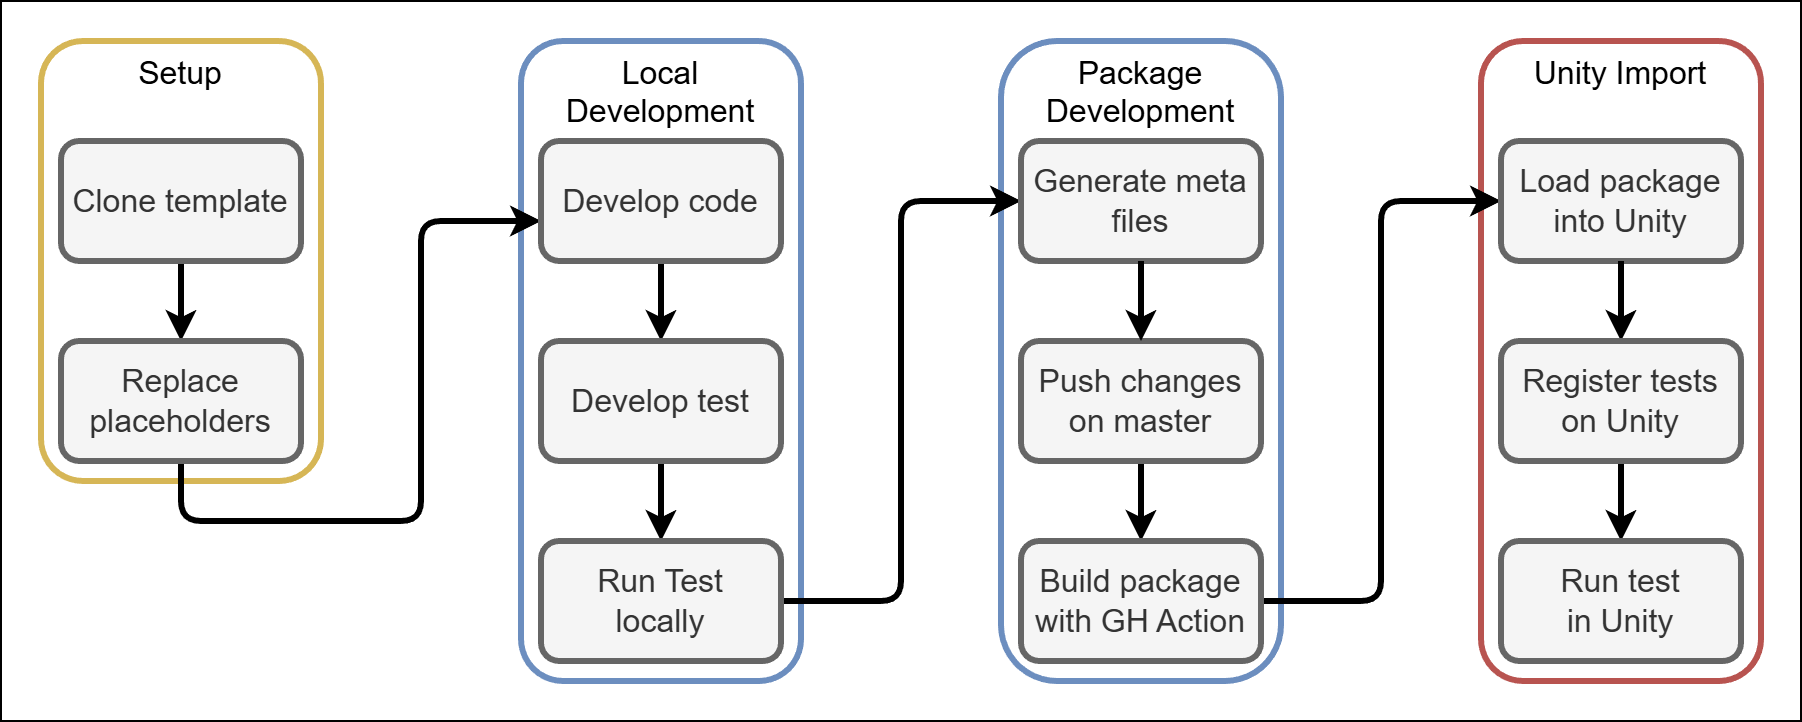

The diagram above was exported from draw.io. Its source (the exported page's mxGraphModel, read from the mxfile embedded in the PNG):
<mxGraphModel dx="1291" dy="1420" grid="1" gridSize="10" guides="1" tooltips="1" connect="1" arrows="1" fold="1" page="1" pageScale="1" pageWidth="3200" pageHeight="3200" math="0" shadow="0">
  <root>
    <mxCell id="0" />
    <mxCell id="1" parent="0" />
    <mxCell id="32" value="" style="whiteSpace=wrap;html=1;" parent="1" vertex="1">
      <mxGeometry x="40" y="40" width="900" height="360" as="geometry" />
    </mxCell>
    <mxCell id="61" value="Package Development" style="rounded=1;whiteSpace=wrap;html=1;strokeWidth=3;fillColor=default;strokeColor=#6c8ebf;fontSize=16;verticalAlign=top;arcSize=20;" parent="1" vertex="1">
      <mxGeometry x="540" y="60" width="140" height="320" as="geometry" />
    </mxCell>
    <mxCell id="54" value="Unity Import" style="rounded=1;whiteSpace=wrap;html=1;strokeWidth=3;fillColor=default;strokeColor=#b85450;fontSize=16;verticalAlign=top;" parent="1" vertex="1">
      <mxGeometry x="780" y="60" width="140" height="320" as="geometry" />
    </mxCell>
    <mxCell id="53" value="&amp;nbsp;Local&amp;nbsp; Development" style="rounded=1;whiteSpace=wrap;html=1;strokeWidth=3;fillColor=default;strokeColor=#6c8ebf;fontSize=16;verticalAlign=top;" parent="1" vertex="1">
      <mxGeometry x="300" y="60" width="140" height="320" as="geometry" />
    </mxCell>
    <mxCell id="52" value="Setup" style="rounded=1;whiteSpace=wrap;html=1;strokeWidth=3;fillColor=default;strokeColor=#d6b656;fontSize=16;verticalAlign=top;" parent="1" vertex="1">
      <mxGeometry x="60" y="60" width="140" height="220" as="geometry" />
    </mxCell>
    <mxCell id="42" style="edgeStyle=orthogonalEdgeStyle;html=1;strokeWidth=3;" parent="1" source="5" target="35" edge="1">
      <mxGeometry relative="1" as="geometry" />
    </mxCell>
    <mxCell id="5" value="Clone template" style="rounded=1;whiteSpace=wrap;html=1;strokeWidth=3;fillColor=#f5f5f5;fontColor=#333333;strokeColor=#666666;fontSize=16;" parent="1" vertex="1">
      <mxGeometry x="70" y="110" width="120" height="60" as="geometry" />
    </mxCell>
    <mxCell id="43" style="edgeStyle=orthogonalEdgeStyle;html=1;strokeWidth=3;" parent="1" source="35" target="36" edge="1">
      <mxGeometry relative="1" as="geometry">
        <Array as="points">
          <mxPoint x="130" y="300" />
          <mxPoint x="250" y="300" />
          <mxPoint x="250" y="150" />
        </Array>
      </mxGeometry>
    </mxCell>
    <mxCell id="35" value="Replace placeholders" style="rounded=1;whiteSpace=wrap;html=1;strokeWidth=3;fillColor=#f5f5f5;fontColor=#333333;strokeColor=#666666;fontSize=16;" parent="1" vertex="1">
      <mxGeometry x="70" y="210" width="120" height="60" as="geometry" />
    </mxCell>
    <mxCell id="44" style="edgeStyle=orthogonalEdgeStyle;html=1;strokeWidth=3;" parent="1" source="36" target="37" edge="1">
      <mxGeometry relative="1" as="geometry" />
    </mxCell>
    <mxCell id="36" value="Develop code" style="rounded=1;whiteSpace=wrap;html=1;strokeWidth=3;fillColor=#f5f5f5;fontColor=#333333;strokeColor=#666666;fontSize=16;" parent="1" vertex="1">
      <mxGeometry x="310" y="110" width="120" height="60" as="geometry" />
    </mxCell>
    <mxCell id="45" style="edgeStyle=orthogonalEdgeStyle;html=1;strokeWidth=3;" parent="1" source="37" target="38" edge="1">
      <mxGeometry relative="1" as="geometry" />
    </mxCell>
    <mxCell id="37" value="Develop test" style="rounded=1;whiteSpace=wrap;html=1;strokeWidth=3;fillColor=#f5f5f5;fontColor=#333333;strokeColor=#666666;fontSize=16;" parent="1" vertex="1">
      <mxGeometry x="310" y="210" width="120" height="60" as="geometry" />
    </mxCell>
    <mxCell id="40" style="edgeStyle=orthogonalEdgeStyle;html=1;strokeWidth=3;" parent="1" source="38" target="59" edge="1">
      <mxGeometry relative="1" as="geometry">
        <mxPoint x="370" y="410" as="targetPoint" />
        <Array as="points">
          <mxPoint x="490" y="340" />
          <mxPoint x="490" y="140" />
        </Array>
      </mxGeometry>
    </mxCell>
    <mxCell id="38" value="Run Test&lt;div&gt;locally&lt;/div&gt;" style="rounded=1;whiteSpace=wrap;html=1;strokeWidth=3;fillColor=#f5f5f5;fontColor=#333333;strokeColor=#666666;fontSize=16;" parent="1" vertex="1">
      <mxGeometry x="310" y="310" width="120" height="60" as="geometry" />
    </mxCell>
    <mxCell id="49" style="edgeStyle=orthogonalEdgeStyle;html=1;strokeWidth=3;" parent="1" source="46" target="47" edge="1">
      <mxGeometry relative="1" as="geometry" />
    </mxCell>
    <mxCell id="46" value="Push changes on master" style="rounded=1;whiteSpace=wrap;html=1;strokeWidth=3;fillColor=#f5f5f5;fontColor=#333333;strokeColor=#666666;fontSize=16;" parent="1" vertex="1">
      <mxGeometry x="550" y="210" width="120" height="60" as="geometry" />
    </mxCell>
    <mxCell id="51" style="edgeStyle=orthogonalEdgeStyle;html=1;strokeWidth=3;" parent="1" source="47" target="50" edge="1">
      <mxGeometry relative="1" as="geometry">
        <Array as="points">
          <mxPoint x="730" y="340" />
          <mxPoint x="730" y="140" />
        </Array>
      </mxGeometry>
    </mxCell>
    <mxCell id="47" value="Build package with GH Action" style="rounded=1;whiteSpace=wrap;html=1;strokeWidth=3;fillColor=#f5f5f5;fontColor=#333333;strokeColor=#666666;fontSize=16;" parent="1" vertex="1">
      <mxGeometry x="550" y="310" width="120" height="60" as="geometry" />
    </mxCell>
    <mxCell id="56" style="edgeStyle=orthogonalEdgeStyle;html=1;strokeWidth=3;" parent="1" source="57" target="55" edge="1">
      <mxGeometry relative="1" as="geometry" />
    </mxCell>
    <mxCell id="50" value="Load package into Unity" style="rounded=1;whiteSpace=wrap;html=1;strokeWidth=3;fillColor=#f5f5f5;fontColor=#333333;strokeColor=#666666;fontSize=16;" parent="1" vertex="1">
      <mxGeometry x="790" y="110" width="120" height="60" as="geometry" />
    </mxCell>
    <mxCell id="55" value="Run test&lt;div&gt;in Unity&lt;/div&gt;" style="rounded=1;whiteSpace=wrap;html=1;strokeWidth=3;fillColor=#f5f5f5;fontColor=#333333;strokeColor=#666666;fontSize=16;" parent="1" vertex="1">
      <mxGeometry x="790" y="310" width="120" height="60" as="geometry" />
    </mxCell>
    <mxCell id="58" value="" style="edgeStyle=orthogonalEdgeStyle;html=1;strokeWidth=3;" parent="1" source="50" target="57" edge="1">
      <mxGeometry relative="1" as="geometry">
        <mxPoint x="850" y="170" as="sourcePoint" />
        <mxPoint x="850" y="310" as="targetPoint" />
      </mxGeometry>
    </mxCell>
    <mxCell id="57" value="Register tests on Unity" style="rounded=1;whiteSpace=wrap;html=1;strokeWidth=3;fillColor=#f5f5f5;fontColor=#333333;strokeColor=#666666;fontSize=16;" parent="1" vertex="1">
      <mxGeometry x="790" y="210" width="120" height="60" as="geometry" />
    </mxCell>
    <mxCell id="59" value="Generate meta files" style="rounded=1;whiteSpace=wrap;html=1;strokeWidth=3;fillColor=#f5f5f5;fontColor=#333333;strokeColor=#666666;fontSize=16;" parent="1" vertex="1">
      <mxGeometry x="550" y="110" width="120" height="60" as="geometry" />
    </mxCell>
    <mxCell id="60" style="edgeStyle=orthogonalEdgeStyle;html=1;strokeWidth=3;" parent="1" source="59" target="46" edge="1">
      <mxGeometry relative="1" as="geometry">
        <mxPoint x="760" y="210" as="sourcePoint" />
        <mxPoint x="760" y="250" as="targetPoint" />
      </mxGeometry>
    </mxCell>
  </root>
</mxGraphModel>